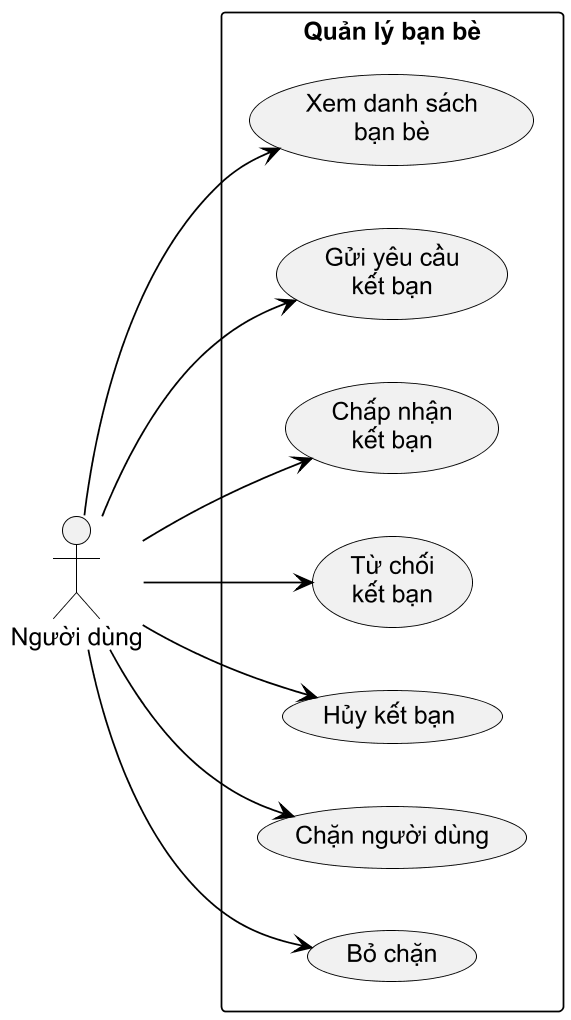

The diagram above was rendered by PlantUML. Its source (embedded in the PNG):
@startuml
skinparam monochrome true
skinparam shadowing false
skinparam defaultFontName Arial
skinparam dpi 170
skinparam packageStyle rectangle
skinparam ArrowColor Black
skinparam ActorBorderColor Black
skinparam UsecaseBorderColor Black
skinparam RectangleBorderColor Black
skinparam ClassBorderColor Black
skinparam handwritten false
left to right direction
actor "Người dùng" as User
rectangle "Quản lý bạn bè" {
  usecase "Xem danh sách\nbạn bè" as UC_List
  usecase "Gửi yêu cầu\nkết bạn" as UC_Send
  usecase "Chấp nhận\nkết bạn" as UC_Accept
  usecase "Từ chối\nkết bạn" as UC_Reject
  usecase "Hủy kết bạn" as UC_Unfriend
  usecase "Chặn người dùng" as UC_Block
  usecase "Bỏ chặn" as UC_Unblock
}
User --> UC_List
User --> UC_Send
User --> UC_Accept
User --> UC_Reject
User --> UC_Unfriend
User --> UC_Block
User --> UC_Unblock
@enduml